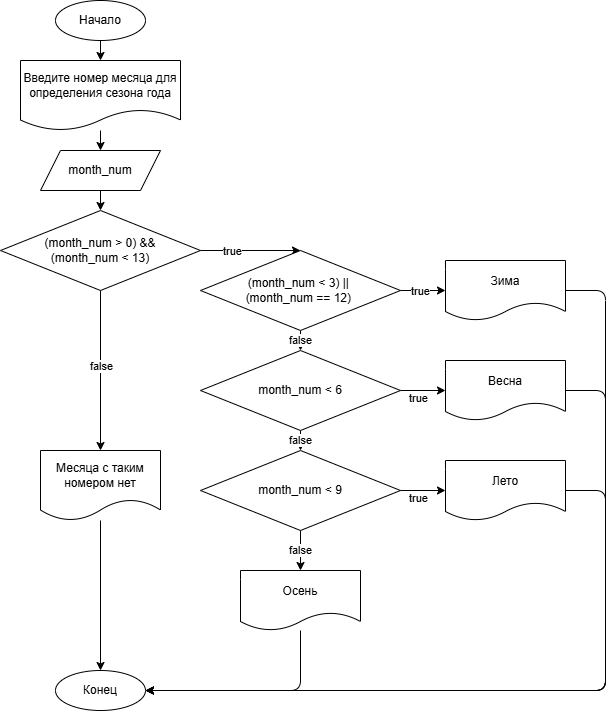

The diagram above was exported from draw.io. Its source (the exported page's mxGraphModel, read from the mxfile embedded in the PNG):
<mxGraphModel dx="764" dy="879" grid="1" gridSize="10" guides="1" tooltips="1" connect="1" arrows="1" fold="1" page="1" pageScale="1" pageWidth="850" pageHeight="1100" math="0" shadow="0">
  <root>
    <mxCell id="0" />
    <mxCell id="1" parent="0" />
    <mxCell id="103" style="edgeStyle=none;html=1;exitX=0.5;exitY=1;exitDx=0;exitDy=0;entryX=0.5;entryY=0;entryDx=0;entryDy=0;" parent="1" source="8" target="10" edge="1">
      <mxGeometry relative="1" as="geometry" />
    </mxCell>
    <mxCell id="8" value="Начало" style="ellipse;whiteSpace=wrap;html=1;" parent="1" vertex="1">
      <mxGeometry x="178" y="80" width="90" height="40" as="geometry" />
    </mxCell>
    <mxCell id="9" value="Конец" style="ellipse;whiteSpace=wrap;html=1;" parent="1" vertex="1">
      <mxGeometry x="178" y="750" width="90" height="40" as="geometry" />
    </mxCell>
    <mxCell id="104" style="edgeStyle=none;html=1;entryX=0.5;entryY=0;entryDx=0;entryDy=0;" parent="1" source="10" target="11" edge="1">
      <mxGeometry relative="1" as="geometry" />
    </mxCell>
    <mxCell id="10" value="Введите номер месяца для определения сезона года" style="shape=document;whiteSpace=wrap;html=1;boundedLbl=1;" parent="1" vertex="1">
      <mxGeometry x="143" y="140" width="160" height="70" as="geometry" />
    </mxCell>
    <mxCell id="105" style="edgeStyle=none;html=1;exitX=0.5;exitY=1;exitDx=0;exitDy=0;entryX=0.5;entryY=0;entryDx=0;entryDy=0;" parent="1" source="11" target="12" edge="1">
      <mxGeometry relative="1" as="geometry" />
    </mxCell>
    <mxCell id="11" value="month_num" style="shape=parallelogram;perimeter=parallelogramPerimeter;whiteSpace=wrap;html=1;fixedSize=1;" parent="1" vertex="1">
      <mxGeometry x="163" y="230" width="120" height="40" as="geometry" />
    </mxCell>
    <mxCell id="14" value="" style="edgeStyle=none;html=1;exitX=0.5;exitY=1;exitDx=0;exitDy=0;entryX=0.5;entryY=0;entryDx=0;entryDy=0;" parent="1" source="12" target="120" edge="1">
      <mxGeometry relative="1" as="geometry">
        <mxPoint x="223" y="530" as="targetPoint" />
      </mxGeometry>
    </mxCell>
    <mxCell id="18" value="false" style="edgeLabel;html=1;align=center;verticalAlign=middle;resizable=0;points=[];" parent="14" vertex="1" connectable="0">
      <mxGeometry x="-0.45" y="-1" relative="1" as="geometry">
        <mxPoint x="1" y="31" as="offset" />
      </mxGeometry>
    </mxCell>
    <mxCell id="106" style="edgeStyle=none;html=1;exitX=1;exitY=0.5;exitDx=0;exitDy=0;entryX=0.5;entryY=0;entryDx=0;entryDy=0;" parent="1" source="12" target="86" edge="1">
      <mxGeometry relative="1" as="geometry" />
    </mxCell>
    <mxCell id="112" value="true" style="edgeLabel;html=1;align=center;verticalAlign=middle;resizable=0;points=[];" parent="106" vertex="1" connectable="0">
      <mxGeometry x="-0.38" relative="1" as="geometry">
        <mxPoint as="offset" />
      </mxGeometry>
    </mxCell>
    <mxCell id="12" value="(month_num &amp;gt; 0) &amp;amp;&amp;amp;&lt;br&gt;(month_num &amp;lt; 13)" style="rhombus;whiteSpace=wrap;html=1;" parent="1" vertex="1">
      <mxGeometry x="123" y="290" width="200" height="80" as="geometry" />
    </mxCell>
    <mxCell id="84" value="" style="edgeStyle=none;html=1;exitX=1;exitY=0.5;exitDx=0;exitDy=0;entryX=0;entryY=0.5;entryDx=0;entryDy=0;" parent="1" source="86" target="123" edge="1">
      <mxGeometry relative="1" as="geometry">
        <mxPoint x="568" y="370" as="targetPoint" />
      </mxGeometry>
    </mxCell>
    <mxCell id="111" value="true" style="edgeLabel;html=1;align=center;verticalAlign=middle;resizable=0;points=[];" parent="84" vertex="1" connectable="0">
      <mxGeometry x="-0.1733" relative="1" as="geometry">
        <mxPoint as="offset" />
      </mxGeometry>
    </mxCell>
    <mxCell id="107" value="false" style="edgeStyle=none;html=1;exitX=0.5;exitY=1;exitDx=0;exitDy=0;entryX=0.5;entryY=0;entryDx=0;entryDy=0;" parent="1" source="86" target="100" edge="1">
      <mxGeometry relative="1" as="geometry" />
    </mxCell>
    <mxCell id="86" value="(month_num &amp;lt; 3) ||&amp;nbsp;&lt;br&gt;(month_num == 12)&amp;nbsp;" style="rhombus;whiteSpace=wrap;html=1;" parent="1" vertex="1">
      <mxGeometry x="323" y="330" width="200" height="80" as="geometry" />
    </mxCell>
    <mxCell id="115" style="edgeStyle=none;html=1;exitX=1;exitY=0.5;exitDx=0;exitDy=0;entryX=1;entryY=0.5;entryDx=0;entryDy=0;" parent="1" source="123" target="9" edge="1">
      <mxGeometry relative="1" as="geometry">
        <Array as="points">
          <mxPoint x="728" y="370" />
          <mxPoint x="728" y="770" />
        </Array>
        <mxPoint x="688" y="370" as="sourcePoint" />
      </mxGeometry>
    </mxCell>
    <mxCell id="88" value="" style="edgeStyle=none;html=1;exitX=1;exitY=0.5;exitDx=0;exitDy=0;entryX=0;entryY=0.5;entryDx=0;entryDy=0;" parent="1" source="100" target="124" edge="1">
      <mxGeometry relative="1" as="geometry">
        <mxPoint x="523" y="470" as="sourcePoint" />
        <mxPoint x="568" y="470" as="targetPoint" />
      </mxGeometry>
    </mxCell>
    <mxCell id="89" value="true" style="edgeLabel;html=1;align=center;verticalAlign=middle;resizable=0;points=[];" parent="88" vertex="1" connectable="0">
      <mxGeometry x="-0.45" y="-1" relative="1" as="geometry">
        <mxPoint x="5" y="6" as="offset" />
      </mxGeometry>
    </mxCell>
    <mxCell id="116" style="edgeStyle=none;html=1;exitX=1;exitY=0.5;exitDx=0;exitDy=0;entryX=1;entryY=0.5;entryDx=0;entryDy=0;" parent="1" source="124" target="9" edge="1">
      <mxGeometry relative="1" as="geometry">
        <mxPoint x="528" y="860" as="targetPoint" />
        <Array as="points">
          <mxPoint x="728" y="470" />
          <mxPoint x="728" y="770" />
        </Array>
        <mxPoint x="688" y="470" as="sourcePoint" />
      </mxGeometry>
    </mxCell>
    <mxCell id="92" value="" style="edgeStyle=none;html=1;exitX=1;exitY=0.5;exitDx=0;exitDy=0;entryX=0;entryY=0.5;entryDx=0;entryDy=0;" parent="1" source="101" target="125" edge="1">
      <mxGeometry relative="1" as="geometry">
        <mxPoint x="523" y="570" as="sourcePoint" />
        <mxPoint x="568" y="570" as="targetPoint" />
      </mxGeometry>
    </mxCell>
    <mxCell id="93" value="true" style="edgeLabel;html=1;align=center;verticalAlign=middle;resizable=0;points=[];" parent="92" vertex="1" connectable="0">
      <mxGeometry x="-0.45" y="-1" relative="1" as="geometry">
        <mxPoint x="5" y="6" as="offset" />
      </mxGeometry>
    </mxCell>
    <mxCell id="117" style="edgeStyle=none;html=1;exitX=1;exitY=0.5;exitDx=0;exitDy=0;entryX=1;entryY=0.5;entryDx=0;entryDy=0;" parent="1" source="125" target="9" edge="1">
      <mxGeometry relative="1" as="geometry">
        <mxPoint x="473" y="770" as="targetPoint" />
        <Array as="points">
          <mxPoint x="728" y="570" />
          <mxPoint x="728" y="770" />
        </Array>
        <mxPoint x="688" y="570" as="sourcePoint" />
      </mxGeometry>
    </mxCell>
    <mxCell id="108" value="false" style="edgeStyle=none;html=1;exitX=0.5;exitY=1;exitDx=0;exitDy=0;entryX=0.5;entryY=0;entryDx=0;entryDy=0;" parent="1" source="100" target="101" edge="1">
      <mxGeometry relative="1" as="geometry" />
    </mxCell>
    <mxCell id="100" value="month_num &amp;lt; 6" style="rhombus;whiteSpace=wrap;html=1;" parent="1" vertex="1">
      <mxGeometry x="323" y="430" width="200" height="80" as="geometry" />
    </mxCell>
    <mxCell id="109" value="false" style="edgeStyle=none;html=1;exitX=0.5;exitY=1;exitDx=0;exitDy=0;entryX=0.5;entryY=0;entryDx=0;entryDy=0;" parent="1" source="101" target="126" edge="1">
      <mxGeometry relative="1" as="geometry">
        <mxPoint x="423" y="650" as="targetPoint" />
      </mxGeometry>
    </mxCell>
    <mxCell id="101" value="month_num &amp;lt; 9" style="rhombus;whiteSpace=wrap;html=1;" parent="1" vertex="1">
      <mxGeometry x="323" y="530" width="200" height="80" as="geometry" />
    </mxCell>
    <mxCell id="113" style="edgeStyle=none;html=1;entryX=1;entryY=0.5;entryDx=0;entryDy=0;exitX=0.5;exitY=1;exitDx=0;exitDy=0;" parent="1" target="9" edge="1">
      <mxGeometry relative="1" as="geometry">
        <Array as="points">
          <mxPoint x="423" y="770" />
        </Array>
        <mxPoint x="423" y="710" as="sourcePoint" />
      </mxGeometry>
    </mxCell>
    <mxCell id="121" style="edgeStyle=none;html=1;entryX=0.5;entryY=0;entryDx=0;entryDy=0;" edge="1" parent="1" source="120" target="9">
      <mxGeometry relative="1" as="geometry" />
    </mxCell>
    <mxCell id="120" value="Месяца с таким номером нет" style="shape=document;whiteSpace=wrap;html=1;boundedLbl=1;" vertex="1" parent="1">
      <mxGeometry x="163" y="530" width="120" height="70" as="geometry" />
    </mxCell>
    <mxCell id="123" value="Зима" style="shape=document;whiteSpace=wrap;html=1;boundedLbl=1;" vertex="1" parent="1">
      <mxGeometry x="568" y="340" width="120" height="60" as="geometry" />
    </mxCell>
    <mxCell id="124" value="Весна" style="shape=document;whiteSpace=wrap;html=1;boundedLbl=1;" vertex="1" parent="1">
      <mxGeometry x="568" y="440" width="120" height="60" as="geometry" />
    </mxCell>
    <mxCell id="125" value="Лето" style="shape=document;whiteSpace=wrap;html=1;boundedLbl=1;" vertex="1" parent="1">
      <mxGeometry x="568" y="540" width="120" height="60" as="geometry" />
    </mxCell>
    <mxCell id="126" value="Осень" style="shape=document;whiteSpace=wrap;html=1;boundedLbl=1;" vertex="1" parent="1">
      <mxGeometry x="363" y="650" width="120" height="60" as="geometry" />
    </mxCell>
  </root>
</mxGraphModel>